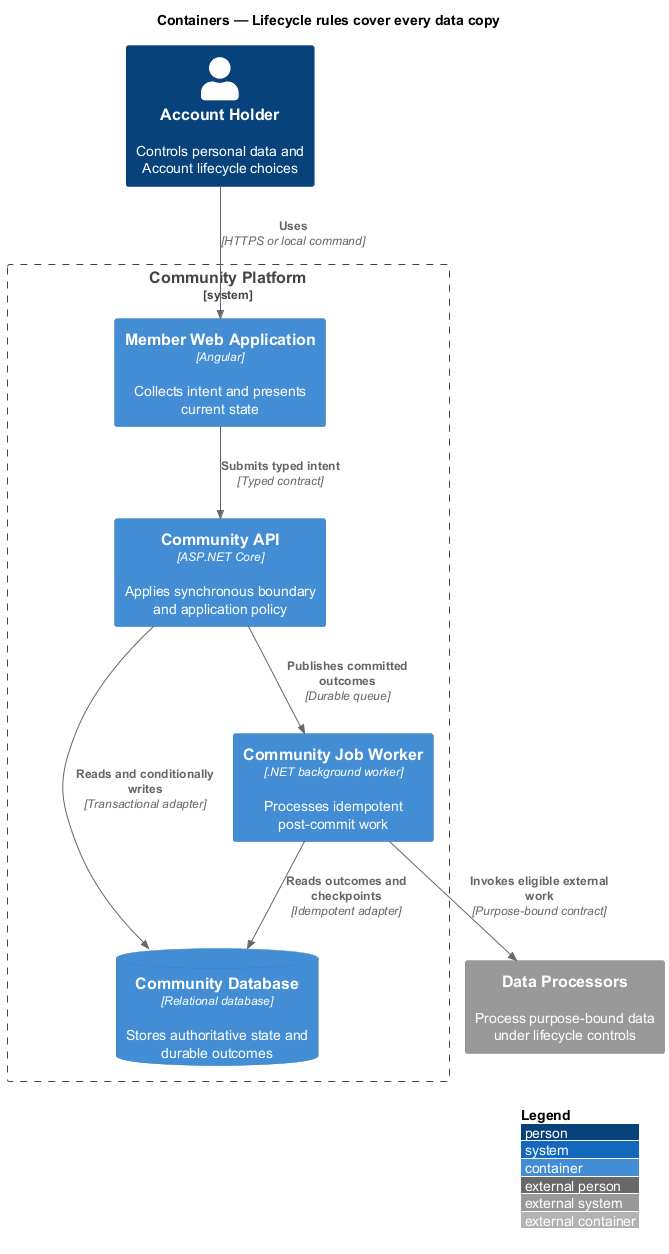

The diagram above was rendered by PlantUML. Its source (embedded in the PNG):
@startuml
!include <C4/C4_Container>
LAYOUT_WITH_LEGEND()
title Containers — Lifecycle rules cover every data copy

Person(actor, "Account Holder", "Controls personal data and Account lifecycle choices")
System_Ext(external, "Data Processors", "Process purpose-bound data under lifecycle controls")
System_Boundary(system, "Community Platform") {
  Container(frontend, "Member Web Application", "Angular", "Collects intent and presents current state")
  Container(backend, "Community API", "ASP.NET Core", "Applies synchronous boundary and application policy")
  Container(worker, "Community Job Worker", ".NET background worker", "Processes idempotent post-commit work")
  ContainerDb(store, "Community Database", "Relational database", "Stores authoritative state and durable outcomes")
}

Rel(actor, frontend, "Uses", "HTTPS or local command")
Rel(frontend, backend, "Submits typed intent", "Typed contract")
Rel(backend, store, "Reads and conditionally writes", "Transactional adapter")
Rel(backend, worker, "Publishes committed outcomes", "Durable queue")
Rel(worker, store, "Reads outcomes and checkpoints", "Idempotent adapter")
Rel(worker, external, "Invokes eligible external work", "Purpose-bound contract")
@enduml